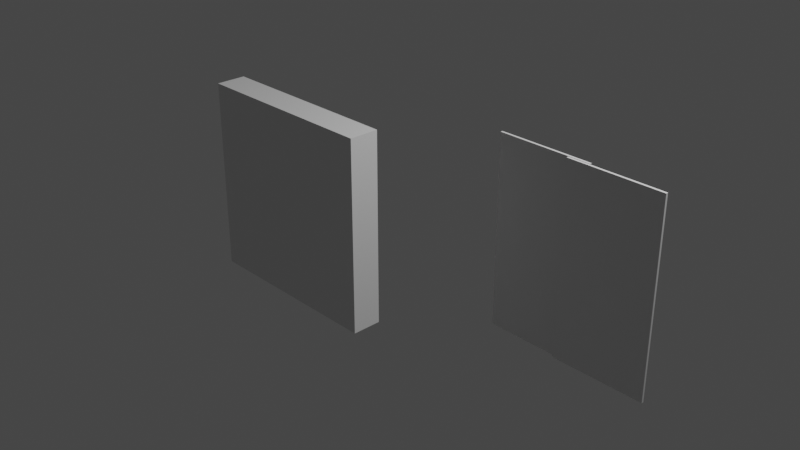 # Source: siafa.blend  (saved by Blender 3.6.11; exported with 4.5.12 LTS)
import bpy
from mathutils import Matrix  # noqa: F401  (used for matrix-valued properties, if any)

bpy.ops.wm.read_factory_settings(use_empty=True)
scene = bpy.context.scene
scene.name = 'Scene'

# ---- collections
col_collection = bpy.data.collections.new('Collection'); scene.collection.children.link(col_collection)

# ---- materials (node trees are filled in below, after node groups)
mat_material = bpy.data.materials.new('Material')
mat_material.alpha_threshold = 0.0
mat_material.use_transparent_shadow = False
mat_material.roughness = 0.5
mat_material.line_color = (0.0, 0.0, 0.0, 1.0)
mat_material_001 = bpy.data.materials.new('Material.001')
mat_material_001.alpha_threshold = 0.0
mat_material_001.use_transparent_shadow = False
mat_material_001.roughness = 0.5
mat_material_001.line_color = (0.0, 0.0, 0.0, 1.0)

# ---- material node trees
mat_material.use_nodes = True; mat_material.node_tree.nodes.clear()
_N = mat_material.node_tree.nodes; _L = mat_material.node_tree.links
n0 = _N.new('ShaderNodeOutputMaterial'); n0.name = 'Material Output'; n0.location = (300, 300)
n1 = _N.new('ShaderNodeBsdfPrincipled'); n1.name = 'Principled BSDF'; n1.location = (10, 300)
n1.distribution = 'GGX'
n1.subsurface_method = 'RANDOM_WALK_SKIN'
n1.inputs[3].default_value = 1.45
n1.inputs[27].default_value = (0.0, 0.0, 0.0, 1.0)
n1.inputs[28].default_value = 1.0
_L.new(n1.outputs[0], n0.inputs[0])
n0.is_active_output = True
mat_material_001.use_nodes = True; mat_material_001.node_tree.nodes.clear()
_N = mat_material_001.node_tree.nodes; _L = mat_material_001.node_tree.links
n0 = _N.new('ShaderNodeOutputMaterial'); n0.name = 'Material Output'; n0.location = (300, 300)
n1 = _N.new('ShaderNodeBsdfPrincipled'); n1.name = 'Principled BSDF'; n1.location = (10, 300)
n1.distribution = 'GGX'
n1.subsurface_method = 'RANDOM_WALK_SKIN'
n1.inputs[3].default_value = 1.45
n1.inputs[27].default_value = (0.0, 0.0, 0.0, 1.0)
n1.inputs[28].default_value = 1.0
_L.new(n1.outputs[0], n0.inputs[0])
n0.is_active_output = True

# ---- world
world_world = bpy.data.worlds.new('World'); scene.world = world_world
world_world.use_nodes = True; world_world.node_tree.nodes.clear()
_N = world_world.node_tree.nodes; _L = world_world.node_tree.links
n0 = _N.new('ShaderNodeOutputWorld'); n0.name = 'World Output'; n0.location = (300, 300)
n1 = _N.new('ShaderNodeBackground'); n1.name = 'Background'; n1.location = (10, 300)
n1.inputs[0].default_value = (0.05088, 0.05088, 0.05088, 1.0)
_L.new(n1.outputs[0], n0.inputs[0])
n0.is_active_output = True
world_world.color = (0.05088, 0.05088, 0.05088)
world_world.use_sun_shadow = False
world_world.sun_shadow_jitter_overblur = 0.0

# ---- cameras
cam_camera = bpy.data.cameras.new('Camera')
cam_camera.clip_end = 100.0
cam_camera.ortho_scale = 7.314

# ---- lights
light_light = bpy.data.lights.new('Light', 'POINT')
light_light.transmission_factor = 0.0
light_light.energy = 1000.0
light_light.shadow_soft_size = 0.1
light_light.shadow_maximum_resolution = 0.006
light_light.use_absolute_resolution = True

# ---- meshes
me_cube = bpy.data.meshes.new('Cube')
me_cube.from_pydata([(0.9302, -0.9427, 0.9302), (0.9302, -0.9427, -1.001), (1.0, -1.0, 1.0), (1.0, -1.0, -1.0), (-0.9302, -0.9427, 0.9302), (-0.9302, -0.9427, -1.001), (-1.0, -1.0, 1.0), (-1.0, -1.0, -1.0), (1.0, -0.6912, -1.0), (-1.0, -0.6912, -1.0), (1.0, -0.6912, 1.0), (-1.0, -0.6912, 1.0), (0.9403, -0.6912, -0.9988), (-0.9403, -0.6912, -0.9988), (0.9403, -0.6912, 0.9403), (-0.9403, -0.6912, 0.9403), (-0.9768, -0.9594, -0.3749), (-0.9768, -0.9594, -0.3462), (-0.9768, -0.7053, -0.3749), (-0.9768, -0.7053, -0.3462), (0.9642, -0.9594, -0.3749), (0.9642, -0.9594, -0.3462), (0.9642, -0.7053, -0.3749), (0.9642, -0.7053, -0.3462), (0.9868, -0.8393, 0.8021), (-0.9868, -0.8393, 0.8021), (0.9868, -0.8405, 0.8062), (-0.9867, -0.8405, 0.8062), (0.9869, -0.8425, 0.8099), (-0.9867, -0.8425, 0.8099), (0.9869, -0.8452, 0.8132), (-0.9867, -0.8452, 0.8132), (0.987, -0.8485, 0.8159), (-0.9866, -0.8485, 0.8159), (0.987, -0.8522, 0.8179), (-0.9866, -0.8522, 0.8179), (0.987, -0.8563, 0.8191), (-0.9866, -0.8563, 0.8191), (0.987, -0.8605, 0.8195), (-0.9866, -0.8605, 0.8196), (0.987, -0.8648, 0.8191), (-0.9866, -0.8648, 0.8191), (0.987, -0.8688, 0.8179), (-0.9866, -0.8688, 0.8179), (0.987, -0.8726, 0.8159), (-0.9866, -0.8726, 0.8159), (0.9869, -0.8759, 0.8132), (-0.9867, -0.8759, 0.8132), (0.9869, -0.8786, 0.8099), (-0.9867, -0.8786, 0.8099), (0.9868, -0.8806, 0.8062), (-0.9867, -0.8806, 0.8062), (0.9868, -0.8818, 0.8021), (-0.9868, -0.8818, 0.8021), (0.9867, -0.8822, 0.7979), (-0.9869, -0.8822, 0.7979), (0.9867, -0.8818, 0.7936), (-0.9869, -0.8818, 0.7936), (0.9866, -0.8806, 0.7896), (-0.987, -0.8806, 0.7896), (0.9866, -0.8786, 0.7858), (-0.987, -0.8786, 0.7858), (0.9865, -0.8759, 0.7825), (-0.9871, -0.8759, 0.7825), (0.9865, -0.8726, 0.7798), (-0.9871, -0.8726, 0.7798), (0.9865, -0.8688, 0.7778), (-0.9871, -0.8688, 0.7778), (0.9864, -0.8648, 0.7766), (-0.9871, -0.8648, 0.7766), (0.9864, -0.8605, 0.7762), (-0.9871, -0.8605, 0.7762), (0.9864, -0.8563, 0.7766), (-0.9871, -0.8563, 0.7766), (0.9865, -0.8522, 0.7778), (-0.9871, -0.8522, 0.7778), (0.9865, -0.8485, 0.7798), (-0.9871, -0.8485, 0.7798), (0.9865, -0.8452, 0.7825), (-0.9871, -0.8452, 0.7825), (0.9866, -0.8425, 0.7858), (-0.987, -0.8425, 0.7858), (0.9866, -0.8405, 0.7896), (-0.987, -0.8405, 0.7896), (0.9867, -0.8393, 0.7936), (-0.9869, -0.8393, 0.7936), (0.9867, -0.8389, 0.7979), (-0.9869, -0.8389, 0.7979), (0.9632, -0.7066, 0.01266), (0.9632, -0.721, -0.3774), (0.9632, -0.989, 0.01266), (0.9632, -0.721, -0.241), (-0.9742, -0.7066, 0.01266), (-0.9742, -0.721, -0.3774), (-0.9742, -0.989, 0.01266), (-0.9742, -0.721, -0.241), (0.9632, -0.6994, -0.241), (0.9632, -0.6994, -0.3774), (-0.9742, -0.6994, -0.3774), (-0.9742, -0.989, -0.01677), (0.9632, -0.989, -0.01677), (0.9632, -0.7066, -0.01677), (-0.9742, -0.7066, -0.01677), (-0.9742, -0.6994, -0.241)], [], [(10, 11, 6, 2), (3, 2, 6, 7), (7, 6, 11, 9), (8, 10, 2, 3), (5, 4, 0, 1), (12, 14, 10, 8), (15, 13, 9, 11), (14, 15, 11, 10), (1, 0, 14, 12), (4, 5, 13, 15), (0, 4, 15, 14), (16, 17, 19, 18), (18, 19, 23, 22), (22, 23, 21, 20), (20, 21, 17, 16), (18, 22, 20, 16), (23, 19, 17, 21), (87, 85, 83, 81, 79, 77, 75, 73, 71, 69, 67, 65, 63, 61, 59, 57, 55, 53, 51, 49, 47, 45, 43, 41, 39, 37, 35, 33, 31, 29, 27, 25), (25, 24, 86, 87), (27, 26, 24, 25), (84, 86, 24, 26, 28, 30, 32, 34, 36, 38, 40, 42, 44, 46, 48, 50, 52, 54, 56, 58, 60, 62, 64, 66, 68, 70, 72, 74, 76, 78, 80, 82), (29, 28, 26, 27), (31, 30, 28, 29), (33, 32, 30, 31), (35, 34, 32, 33), (37, 36, 34, 35), (39, 38, 36, 37), (41, 40, 38, 39), (43, 42, 40, 41), (45, 44, 42, 43), (47, 46, 44, 45), (49, 48, 46, 47), (51, 50, 48, 49), (53, 52, 50, 51), (55, 54, 52, 53), (57, 56, 54, 55), (59, 58, 56, 57), (61, 60, 58, 59), (63, 62, 60, 61), (65, 64, 62, 63), (67, 66, 64, 65), (69, 68, 66, 67), (71, 70, 68, 69), (73, 72, 70, 71), (75, 74, 72, 73), (77, 76, 74, 75), (79, 78, 76, 77), (81, 80, 78, 79), (83, 82, 80, 81), (85, 84, 82, 83), (87, 86, 84, 85), (101, 100, 99, 102), (94, 90, 88, 92), (103, 96, 97, 98), (96, 103, 95, 91), (88, 90, 100, 101), (97, 96, 91, 89), (98, 97, 89, 93), (94, 92, 102, 99), (103, 98, 93, 95), (91, 95, 93, 89), (102, 92, 88, 101), (100, 90, 94, 99), (13, 5, 7, 9), (1, 12, 8, 3), (7, 5, 1, 3)])
_uv = me_cube.uv_layers.new(name='UVMap')
_uv.uv.foreach_set('vector', [0.625, 0.5, 0.875, 0.5, 0.875, 0.75, 0.625, 0.75, 0.375, 0.75, 0.625, 0.75, 0.625, 1.0, 0.375, 1.0, 0.375, 0.0, 0.625, 0.0, 0.625, 0.25, 0.375, 0.25, 0.375, 0.5, 0.625, 0.5, 0.625, 0.75, 0.375, 0.75, 0.3837, 0.2587, 0.6163, 0.2587, 0.6163, 0.4913, 0.3837, 0.4913, 0.3825, 0.4925, 0.6175, 0.4925, 0.625, 0.5, 0.375, 0.5, 0.6175, 0.2575, 0.3825, 0.2575, 0.375, 0.25, 0.625, 0.25, 0.6175, 0.4925, 0.6175, 0.2575, 0.625, 0.25, 0.625, 0.5, 0.3837, 0.4913, 0.6163, 0.4913, 0.6175, 0.4925, 0.3825, 0.4925, 0.6163, 0.2587, 0.3837, 0.2587, 0.3825, 0.2575, 0.6175, 0.2575, 0.6163, 0.4913, 0.6163, 0.2587, 0.6175, 0.2575, 0.6175, 0.4925, 0.375, 0.0, 0.625, 0.0, 0.625, 0.25, 0.375, 0.25, 0.375, 0.25, 0.625, 0.25, 0.625, 0.5, 0.375, 0.5, 0.375, 0.5, 0.625, 0.5, 0.625, 0.75, 0.375, 0.75, 0.375, 0.75, 0.625, 0.75, 0.625, 1.0, 0.375, 1.0, 0.125, 0.5, 0.375, 0.5, 0.375, 0.75, 0.125, 0.75, 0.625, 0.5, 0.875, 0.5, 0.875, 0.75, 0.625, 0.75, 0.75, 0.49, 0.7968, 0.4854, 0.8418, 0.4717, 0.8833, 0.4496, 0.9197, 0.4197, 0.9496, 0.3833, 0.9717, 0.3418, 0.9854, 0.2968, 0.99, 0.25, 0.9854, 0.2032, 0.9717, 0.1582, 0.9496, 0.1167, 0.9197, 0.08029, 0.8833, 0.05045, 0.8418, 0.02827, 0.7968, 0.01461, 0.75, 0.01, 0.7032, 0.01461, 0.6582, 0.02827, 0.6167, 0.05045, 0.5803, 0.08029, 0.5504, 0.1167, 0.5283, 0.1582, 0.5146, 0.2032, 0.51, 0.25, 0.5146, 0.2968, 0.5283, 0.3418, 0.5504, 0.3833, 0.5803, 0.4197, 0.6167, 0.4496, 0.6582, 0.4717, 0.7032, 0.4854, 0.03125, 0.5, 0.03125, 1.0, 0.0, 1.0, 0.0, 0.5, 0.0625, 0.5, 0.0625, 1.0, 0.03125, 1.0, 0.03125, 0.5, 0.2968, 0.4854, 0.25, 0.49, 0.2032, 0.4854, 0.1582, 0.4717, 0.1167, 0.4496, 0.08029, 0.4197, 0.05045, 0.3833, 0.02827, 0.3418, 0.01461, 0.2968, 0.01, 0.25, 0.01461, 0.2032, 0.02827, 0.1582, 0.05045, 0.1167, 0.08029, 0.08029, 0.1167, 0.05045, 0.1582, 0.02827, 0.2032, 0.01461, 0.25, 0.01, 0.2968, 0.01461, 0.3418, 0.02827, 0.3833, 0.05045, 0.4197, 0.08029, 0.4496, 0.1167, 0.4717, 0.1582, 0.4854, 0.2032, 0.49, 0.25, 0.4854, 0.2968, 0.4717, 0.3418, 0.4496, 0.3833, 0.4197, 0.4197, 0.3833, 0.4496, 0.3418, 0.4717, 0.09375, 0.5, 0.09375, 1.0, 0.0625, 1.0, 0.0625, 0.5, 0.125, 0.5, 0.125, 1.0, 0.09375, 1.0, 0.09375, 0.5, 0.1562, 0.5, 0.1562, 1.0, 0.125, 1.0, 0.125, 0.5, 0.1875, 0.5, 0.1875, 1.0, 0.1562, 1.0, 0.1562, 0.5, 0.2188, 0.5, 0.2188, 1.0, 0.1875, 1.0, 0.1875, 0.5, 0.25, 0.5, 0.25, 1.0, 0.2188, 1.0, 0.2188, 0.5, 0.2812, 0.5, 0.2812, 1.0, 0.25, 1.0, 0.25, 0.5, 0.3125, 0.5, 0.3125, 1.0, 0.2812, 1.0, 0.2812, 0.5, 0.3438, 0.5, 0.3438, 1.0, 0.3125, 1.0, 0.3125, 0.5, 0.375, 0.5, 0.375, 1.0, 0.3438, 1.0, 0.3438, 0.5, 0.4062, 0.5, 0.4062, 1.0, 0.375, 1.0, 0.375, 0.5, 0.4375, 0.5, 0.4375, 1.0, 0.4062, 1.0, 0.4062, 0.5, 0.4688, 0.5, 0.4688, 1.0, 0.4375, 1.0, 0.4375, 0.5, 0.5, 0.5, 0.5, 1.0, 0.4688, 1.0, 0.4688, 0.5, 0.5312, 0.5, 0.5312, 1.0, 0.5, 1.0, 0.5, 0.5, 0.5625, 0.5, 0.5625, 1.0, 0.5312, 1.0, 0.5312, 0.5, 0.5938, 0.5, 0.5938, 1.0, 0.5625, 1.0, 0.5625, 0.5, 0.625, 0.5, 0.625, 1.0, 0.5938, 1.0, 0.5938, 0.5, 0.6562, 0.5, 0.6562, 1.0, 0.625, 1.0, 0.625, 0.5, 0.6875, 0.5, 0.6875, 1.0, 0.6562, 1.0, 0.6562, 0.5, 0.7188, 0.5, 0.7188, 1.0, 0.6875, 1.0, 0.6875, 0.5, 0.75, 0.5, 0.75, 1.0, 0.7188, 1.0, 0.7188, 0.5, 0.7812, 0.5, 0.7812, 1.0, 0.75, 1.0, 0.75, 0.5, 0.8125, 0.5, 0.8125, 1.0, 0.7812, 1.0, 0.7812, 0.5, 0.8438, 0.5, 0.8438, 1.0, 0.8125, 1.0, 0.8125, 0.5, 0.875, 0.5, 0.875, 1.0, 0.8438, 1.0, 0.8438, 0.5, 0.9062, 0.5, 0.9062, 1.0, 0.875, 1.0, 0.875, 0.5, 0.9375, 0.5, 0.9375, 1.0, 0.9062, 1.0, 0.9062, 0.5, 0.9688, 0.5, 0.9688, 1.0, 0.9375, 1.0, 0.9375, 0.5, 1.0, 0.5, 1.0, 1.0, 0.9688, 1.0, 0.9688, 0.5, 0.0, 0.0, 0.0, 0.0, 0.0, 0.0, 0.0, 0.0, 0.625, 0.25, 0.375, 0.25, 0.375, 0.0, 0.625, 0.0, 0.0, 0.0, 0.0, 0.0, 0.0, 0.0, 0.0, 0.0, 0.4375, 0.5, 0.4375, 0.75, 0.375, 0.75, 0.375, 0.5, 0.625, 0.75, 0.625, 1.0, 0.5625, 1.0, 0.5625, 0.75, 0.4375, 0.75, 0.4375, 1.0, 0.375, 1.0, 0.375, 0.75, 0.1875, 0.5, 0.1875, 0.75, 0.125, 0.75, 0.125, 0.5, 0.875, 0.5, 0.875, 0.75, 0.8125, 0.75, 0.8125, 0.5, 0.6875, 0.5, 0.6875, 0.75, 0.625, 0.75, 0.625, 0.5, 0.625, 0.5, 0.375, 0.5, 0.375, 0.25, 0.625, 0.25, 0.3125, 0.5, 0.375, 0.5, 0.375, 0.75, 0.3125, 0.75, 0.5625, 0.5, 0.625, 0.5, 0.625, 0.75, 0.5625, 0.75, 0.0, 0.0, 0.0, 0.0, 0.0, 0.0, 0.0, 0.0, 0.0, 0.0, 0.0, 0.0, 0.0, 0.0, 0.0, 0.0, 0.0, 0.0, 0.0, 0.0, 0.0, 0.0, 0.0, 0.0])
me_cube.materials.append(mat_material)
me_cube.use_mirror_vertex_groups = False
me_cube.update()
me_cube_001 = bpy.data.meshes.new('Cube.001')
me_cube_001.from_pydata([(-0.005823, -0.03227, -0.02125), (-0.005823, -0.03227, 0.1034), (-0.005823, 0.2152, -0.02125), (-0.005823, 0.2152, 0.1034), (0.005823, -0.03227, -0.02125), (0.005823, -0.03227, 0.1034), (0.005823, 0.2152, -0.02125), (0.005823, 0.2152, 0.1034)], [], [(0, 1, 3, 2), (2, 3, 7, 6), (6, 7, 5, 4), (4, 5, 1, 0), (2, 6, 4, 0), (7, 3, 1, 5)])
_uv = me_cube_001.uv_layers.new(name='UVMap')
_uv.uv.foreach_set('vector', [0.375, 0.0, 0.625, 0.0, 0.625, 0.25, 0.375, 0.25, 0.375, 0.25, 0.625, 0.25, 0.625, 0.5, 0.375, 0.5, 0.375, 0.5, 0.625, 0.5, 0.625, 0.75, 0.375, 0.75, 0.375, 0.75, 0.625, 0.75, 0.625, 1.0, 0.375, 1.0, 0.125, 0.5, 0.375, 0.5, 0.375, 0.75, 0.125, 0.75, 0.625, 0.5, 0.875, 0.5, 0.875, 0.75, 0.625, 0.75])
me_cube_001.update()
me_cube_004 = bpy.data.meshes.new('Cube.004')
me_cube_004.from_pydata([(-0.005823, -0.03227, -0.02125), (-0.005823, -0.03227, 0.1034), (-0.005823, 0.2152, -0.02125), (-0.005823, 0.2152, 0.1034), (0.005823, -0.03227, -0.02125), (0.005823, -0.03227, 0.1034), (0.005823, 0.2152, -0.02125), (0.005823, 0.2152, 0.1034)], [], [(0, 1, 3, 2), (2, 3, 7, 6), (6, 7, 5, 4), (4, 5, 1, 0), (2, 6, 4, 0), (7, 3, 1, 5)])
_uv = me_cube_004.uv_layers.new(name='UVMap')
_uv.uv.foreach_set('vector', [0.375, 0.0, 0.625, 0.0, 0.625, 0.25, 0.375, 0.25, 0.375, 0.25, 0.625, 0.25, 0.625, 0.5, 0.375, 0.5, 0.375, 0.5, 0.625, 0.5, 0.625, 0.75, 0.375, 0.75, 0.375, 0.75, 0.625, 0.75, 0.625, 1.0, 0.375, 1.0, 0.125, 0.5, 0.375, 0.5, 0.375, 0.75, 0.125, 0.75, 0.625, 0.5, 0.875, 0.5, 0.875, 0.75, 0.625, 0.75])
me_cube_004.update()
me_cube_005 = bpy.data.meshes.new('Cube.005')
me_cube_005.from_pydata([(-0.005823, -0.03227, -0.02125), (-0.005823, -0.03227, 0.1034), (-0.005823, 0.2152, -0.02125), (-0.005823, 0.2152, 0.1034), (0.005823, -0.03227, -0.02125), (0.005823, -0.03227, 0.1034), (0.005823, 0.2152, -0.02125), (0.005823, 0.2152, 0.1034)], [], [(0, 1, 3, 2), (2, 3, 7, 6), (6, 7, 5, 4), (4, 5, 1, 0), (2, 6, 4, 0), (7, 3, 1, 5)])
_uv = me_cube_005.uv_layers.new(name='UVMap')
_uv.uv.foreach_set('vector', [0.375, 0.0, 0.625, 0.0, 0.625, 0.25, 0.375, 0.25, 0.375, 0.25, 0.625, 0.25, 0.625, 0.5, 0.375, 0.5, 0.375, 0.5, 0.625, 0.5, 0.625, 0.75, 0.375, 0.75, 0.375, 0.75, 0.625, 0.75, 0.625, 1.0, 0.375, 1.0, 0.125, 0.5, 0.375, 0.5, 0.375, 0.75, 0.125, 0.75, 0.625, 0.5, 0.875, 0.5, 0.875, 0.75, 0.625, 0.75])
me_cube_005.update()
me_cube_006 = bpy.data.meshes.new('Cube.006')
me_cube_006.from_pydata([(-0.005823, -0.03227, -0.02125), (-0.005823, -0.03227, 0.1034), (-0.005823, 0.2152, -0.02125), (-0.005823, 0.2152, 0.1034), (0.005823, -0.03227, -0.02125), (0.005823, -0.03227, 0.1034), (0.005823, 0.2152, -0.02125), (0.005823, 0.2152, 0.1034)], [], [(0, 1, 3, 2), (2, 3, 7, 6), (6, 7, 5, 4), (4, 5, 1, 0), (2, 6, 4, 0), (7, 3, 1, 5)])
_uv = me_cube_006.uv_layers.new(name='UVMap')
_uv.uv.foreach_set('vector', [0.375, 0.0, 0.625, 0.0, 0.625, 0.25, 0.375, 0.25, 0.375, 0.25, 0.625, 0.25, 0.625, 0.5, 0.375, 0.5, 0.375, 0.5, 0.625, 0.5, 0.625, 0.75, 0.375, 0.75, 0.375, 0.75, 0.625, 0.75, 0.625, 1.0, 0.375, 1.0, 0.125, 0.5, 0.375, 0.5, 0.375, 0.75, 0.125, 0.75, 0.625, 0.5, 0.875, 0.5, 0.875, 0.75, 0.625, 0.75])
me_cube_006.update()
me_cube_002 = bpy.data.meshes.new('Cube.002')
me_cube_002.from_pydata([(0.7338, -3.41, 1.0), (0.7338, -3.41, -1.0), (0.7338, -3.433, 1.0), (0.7338, -3.433, -1.0), (-0.2662, -3.41, 1.0), (-0.2662, -3.41, -1.0), (-0.2662, -3.433, 1.0), (-0.2662, -3.433, -1.0), (-1.041, -3.378, 1.0), (-1.041, -3.378, -1.0), (-1.041, -3.401, -1.0), (-1.041, -3.401, 1.0), (-0.04136, -3.378, 1.0), (-0.04136, -3.378, -1.0), (-0.04136, -3.401, 1.0), (-0.04136, -3.401, -1.0)], [], [(6, 4, 5, 7), (5, 1, 3, 7), (1, 0, 2, 3), (0, 4, 6, 2), (3, 2, 6, 7), (1, 5, 4, 0), (13, 9, 8, 12), (15, 14, 11, 10), (12, 8, 11, 14), (8, 9, 10, 11), (9, 13, 15, 10)])
_uv = me_cube_002.uv_layers.new(name='UVMap')
_uv.uv.foreach_set('vector', [0.0, 0.0, 0.0, 0.0, 0.0, 0.0, 0.0, 0.0, 0.375, 0.875, 0.375, 0.75, 0.375, 0.75, 0.375, 0.875, 0.375, 0.75, 0.625, 0.75, 0.625, 0.75, 0.375, 0.75, 0.625, 0.75, 0.625, 0.875, 0.625, 0.875, 0.625, 0.75, 0.375, 0.75, 0.625, 0.75, 0.625, 0.875, 0.375, 0.875, 0.375, 0.75, 0.375, 0.875, 0.625, 0.875, 0.625, 0.75, 0.375, 0.875, 0.375, 1.0, 0.625, 1.0, 0.625, 0.875, 0.375, 0.875, 0.625, 0.875, 0.625, 1.0, 0.375, 1.0, 0.625, 0.875, 0.625, 1.0, 0.625, 1.0, 0.625, 0.875, 0.625, 1.0, 0.375, 1.0, 0.375, 1.0, 0.625, 1.0, 0.375, 1.0, 0.375, 0.875, 0.375, 0.875, 0.375, 1.0])
me_cube_002.materials.append(mat_material_001)
me_cube_002.use_mirror_vertex_groups = False
me_cube_002.update()

# ---- objects
ob_cube = bpy.data.objects.new('Cube', me_cube)
ob_light = bpy.data.objects.new('Light', light_light)
ob_camera = bpy.data.objects.new('Camera', cam_camera)
ob_cube_001 = bpy.data.objects.new('Cube.001', me_cube_001)
ob_cube_002 = bpy.data.objects.new('Cube.002', me_cube_004)
ob_cube_003 = bpy.data.objects.new('Cube.003', me_cube_005)
ob_cube_004 = bpy.data.objects.new('Cube.004', me_cube_006)
ob_cube_005 = bpy.data.objects.new('Cube.005', me_cube_002)

# ---- transforms, parenting, visibility, modifiers, constraints
ob_cube.location = (-0.5077, -0.04438, 0.3069)
ob_cube.lock_rotations_4d = False
ob_cube.empty_display_type = 'ARROWS'
ob_cube.lineart.crease_threshold = 0.0
ob_light.location = (4.076, 1.005, 5.904)
ob_light.rotation_euler = (0.6503, 0.05522, 1.866)
ob_light.lock_rotations_4d = False
ob_light.empty_display_type = 'ARROWS'
ob_light.color = (0.0, 0.0, 0.0, 0.0)
ob_light.lineart.crease_threshold = 0.0
ob_camera.location = (7.359, -6.926, 4.958)
ob_camera.rotation_euler = (1.109, 0.0, 0.8149)
ob_camera.lock_rotations_4d = False
ob_camera.empty_display_type = 'ARROWS'
ob_camera.color = (0.0, 0.0, 0.0, 0.0)
ob_camera.display_type = 'WIRE'
ob_camera.lineart.crease_threshold = 0.0
ob_cube_001.location = (0.1045, -0.968, -0.0361)
ob_cube_002.location = (-0.2644, -0.968, -0.0361)
ob_cube_003.location = (-0.668, -0.968, -0.0361)
ob_cube_004.location = (-1.074, -0.968, -0.0361)
ob_cube_005.location = (2.297, 3.461, 0.2928)
ob_cube_005.lock_rotations_4d = False
ob_cube_005.empty_display_type = 'ARROWS'
ob_cube_005.lineart.crease_threshold = 0.0

# ---- collection membership
col_collection.objects.link(ob_cube)
col_collection.objects.link(ob_light)
col_collection.objects.link(ob_camera)
col_collection.objects.link(ob_cube_001)
col_collection.objects.link(ob_cube_002)
col_collection.objects.link(ob_cube_003)
col_collection.objects.link(ob_cube_004)
col_collection.objects.link(ob_cube_005)

# ---- scene / render settings (as saved in the file)
scene.camera = ob_camera
scene.frame_start = 1; scene.frame_end = 250; scene.frame_set(1)
scene.render.engine = 'BLENDER_EEVEE_NEXT'
scene.cycles.sampling_pattern = 'TABULATED_SOBOL'
scene.view_settings.view_transform = 'Filmic'
bpy.context.view_layer.update()
